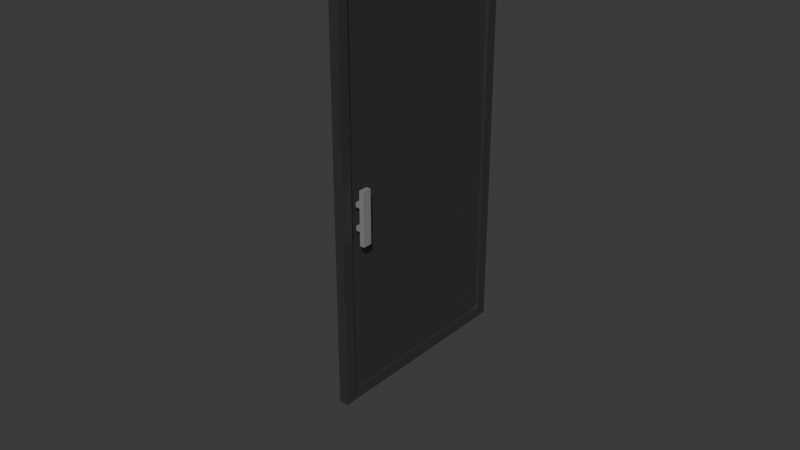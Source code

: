 # Source: OtherDoor2.blend  (saved by Blender 5.2.45; exported with 4.5.12 LTS)
import bpy
from mathutils import Matrix  # noqa: F401  (used for matrix-valued properties, if any)

bpy.ops.wm.read_factory_settings(use_empty=True)
scene = bpy.context.scene
scene.name = 'Scene'

# ---- collections
col_collection = bpy.data.collections.new('Collection'); scene.collection.children.link(col_collection)

# ---- materials (node trees are filled in below, after node groups)
mat_material_001 = bpy.data.materials.new('Material.001')
mat_material_004 = bpy.data.materials.new('Material.004')
mat_material_005 = bpy.data.materials.new('Material.005')
mat_material_006 = bpy.data.materials.new('Material.006')
mat_material_007 = bpy.data.materials.new('Material.007')

# ---- material node trees
mat_material_001.use_nodes = True; mat_material_001.node_tree.nodes.clear()
_N = mat_material_001.node_tree.nodes; _L = mat_material_001.node_tree.links
n0 = _N.new('ShaderNodeBsdfPrincipled'); n0.name = 'Principled BSDF'; n0.location = (-200, 100)
n0.inputs[10].default_value = 0.005
n1 = _N.new('ShaderNodeOutputMaterial'); n1.name = 'Material Output'; n1.location = (200, 100)
_L.new(n0.outputs[0], n1.inputs[0])
n1.is_active_output = True
mat_material_004.use_nodes = True; mat_material_004.node_tree.nodes.clear()
_N = mat_material_004.node_tree.nodes; _L = mat_material_004.node_tree.links
n0 = _N.new('ShaderNodeBsdfPrincipled'); n0.name = 'Principled BSDF'; n0.location = (-355, 141)
n0.inputs[0].default_value = (0.0438, 0.0438, 0.0438, 1.0)
n0.inputs[1].default_value = 0.5
n0.inputs[3].default_value = 3.0
n0.inputs[10].default_value = 0.005
n1 = _N.new('ShaderNodeOutputMaterial'); n1.name = 'Material Output'; n1.location = (200, 100)
_L.new(n0.outputs[0], n1.inputs[0])
n1.is_active_output = True
mat_material_005.use_nodes = True; mat_material_005.node_tree.nodes.clear()
_N = mat_material_005.node_tree.nodes; _L = mat_material_005.node_tree.links
n0 = _N.new('ShaderNodeBsdfPrincipled'); n0.name = 'Principled BSDF'; n0.location = (-200, 100)
n0.inputs[0].default_value = (0.4251, 0.4251, 0.4251, 1.0)
n0.inputs[1].default_value = 0.5
n0.inputs[10].default_value = 0.005
n1 = _N.new('ShaderNodeOutputMaterial'); n1.name = 'Material Output'; n1.location = (200, 100)
_L.new(n0.outputs[0], n1.inputs[0])
n1.is_active_output = True
mat_material_006.use_nodes = True; mat_material_006.node_tree.nodes.clear()
_N = mat_material_006.node_tree.nodes; _L = mat_material_006.node_tree.links
n0 = _N.new('ShaderNodeBsdfPrincipled'); n0.name = 'Principled BSDF'; n0.location = (-200, 100)
n0.inputs[0].default_value = (0.4251, 0.4251, 0.4251, 1.0)
n0.inputs[1].default_value = 0.5
n0.inputs[10].default_value = 0.005
n1 = _N.new('ShaderNodeOutputMaterial'); n1.name = 'Material Output'; n1.location = (200, 100)
_L.new(n0.outputs[0], n1.inputs[0])
n1.is_active_output = True
mat_material_007.use_nodes = True; mat_material_007.node_tree.nodes.clear()
_N = mat_material_007.node_tree.nodes; _L = mat_material_007.node_tree.links
n0 = _N.new('ShaderNodeBsdfPrincipled'); n0.name = 'Principled BSDF'; n0.location = (-200, 100)
n0.inputs[0].default_value = (0.4251, 0.4251, 0.4251, 1.0)
n0.inputs[1].default_value = 0.5
n0.inputs[10].default_value = 0.005
n1 = _N.new('ShaderNodeOutputMaterial'); n1.name = 'Material Output'; n1.location = (200, 100)
_L.new(n0.outputs[0], n1.inputs[0])
n1.is_active_output = True

# ---- world
world_world = bpy.data.worlds.new('World'); scene.world = world_world
world_world.use_nodes = True; world_world.node_tree.nodes.clear()
_N = world_world.node_tree.nodes; _L = world_world.node_tree.links
n0 = _N.new('ShaderNodeOutputWorld'); n0.name = 'World Output'; n0.location = (200, 100)
n1 = _N.new('ShaderNodeBackground'); n1.name = 'Background'; n1.location = (-200, 100)
n1.inputs[0].default_value = (0.05088, 0.05088, 0.05088, 1.0)
_L.new(n1.outputs[0], n0.inputs[0])
n0.is_active_output = True
world_world.color = (0.05088, 0.05088, 0.05088)
world_world.sun_shadow_jitter_overblur = 0.0

# ---- meshes
me_cube_001 = bpy.data.meshes.new('Cube.001')
me_cube_001.from_pydata([(0.9056, 0.9764, -0.9737), (0.9271, 0.9764, 1.004), (0.9056, -0.005466, -0.9737), (0.9271, -0.005467, 1.004), (0.9062, 0.9242, -0.9215), (0.9265, 0.9242, 0.952), (0.9062, 0.04675, -0.9215), (0.9265, 0.04675, 0.952), (-1.157, 0.9242, -0.9215), (-1.137, 0.9242, 0.9521), (-1.157, 0.04675, -0.9215), (-1.137, 0.04675, 0.9521), (-1.158, 0.9764, -0.9737), (-1.136, 0.9764, 1.004), (-1.158, -0.005466, -0.9737), (-1.136, -0.005467, 1.004), (-0.4304, 0.9242, -0.9215), (0.1794, 0.9242, -0.9215), (0.1997, 0.9242, 0.9521), (-0.4101, 0.9242, 0.9521), (0.1997, 0.04675, 0.9521), (-0.4101, 0.04675, 0.9521), (-0.4304, 0.04675, -0.9215), (0.1794, 0.04675, -0.9215), (21.5, -0.8115, -1.0), (23.5, -0.8115, -1.0), (2.032, 0.06605, -0.1624), (2.032, 0.06605, 0.1032), (2.032, 0.1084, -0.1624), (2.032, 0.1084, 0.1032), (3.047, 0.06605, -0.1624), (3.047, 0.06605, 0.1032), (3.047, 0.1084, -0.1624), (3.047, 0.1084, 0.1032), (0.6822, 0.07619, 0.01147), (2.95, 0.07619, 0.01147), (0.6822, 0.1003, 0.01147), (2.95, 0.1003, 0.01147), (0.6822, 0.07619, 0.03475), (2.95, 0.07619, 0.03475), (0.6822, 0.1003, 0.03475), (2.95, 0.1003, 0.03475), (0.6822, 0.07619, -0.1017), (2.95, 0.07619, -0.1017), (0.6822, 0.1003, -0.1017), (2.95, 0.1003, -0.1017), (0.6822, 0.07619, -0.07841), (2.95, 0.07619, -0.07841), (0.6822, 0.1003, -0.07841), (2.95, 0.1003, -0.07841), (2.95, 0.07619, 0.01147), (2.95, 0.1003, 0.01147), (2.95, 0.07619, 0.03475), (2.95, 0.1003, 0.03475), (2.95, 0.07619, -0.1017), (2.95, 0.1003, -0.1017), (2.95, 0.07619, -0.07841), (2.95, 0.1003, -0.07841)], [(25, 24)], [(5, 1, 0, 4), (4, 0, 2, 6), (7, 3, 1, 5), (6, 2, 3, 7), (9, 8, 12, 13), (8, 10, 14, 12), (11, 9, 13, 15), (10, 11, 15, 14), (1, 3, 15, 13), (0, 1, 13, 12), (3, 2, 14, 15), (2, 0, 12, 14), (21, 22, 23, 20), (22, 16, 17, 23), (19, 21, 20, 18), (16, 19, 18, 17), (16, 22, 10, 8), (5, 4, 17, 18), (19, 16, 8, 9), (4, 6, 23, 17), (21, 19, 9, 11), (7, 5, 18, 20), (22, 21, 11, 10), (6, 7, 20, 23), (19, 16, 17, 22, 23, 20, 21, 18), (26, 27, 29, 28), (28, 29, 33, 32), (32, 33, 31, 30), (30, 31, 27, 26), (28, 32, 30, 26), (33, 29, 27, 31), (34, 35, 37, 36), (36, 37, 41, 40), (40, 41, 39, 38), (38, 39, 35, 34), (36, 40, 38, 34), (42, 43, 45, 44), (44, 45, 49, 48), (48, 49, 47, 46), (46, 47, 43, 42), (44, 48, 46, 42), (53, 51, 50, 52), (57, 55, 54, 56)])
me_cube_001.polygons.foreach_set('material_index', [1, 1, 1, 1, 1, 1, 1, 1, 1, 1, 1, 1, 1, 1, 1, 1, 1, 1, 1, 1, 1, 1, 1, 1, 1, 2, 2, 2, 2, 2, 2, 3, 3, 3, 3, 3, 4, 4, 4, 4, 4, 3, 4])
_uv = me_cube_001.uv_layers.new(name='UVMap')
_uv.uv.foreach_set('vector', [0.0264, 0.9734, 0.0, 1.0, 1.0, 1.0, 0.9736, 0.9734, 0.9736, 0.9734, 1.0, 1.0, 1.0, 0.5, 0.9736, 0.5266, 0.0264, 0.5266, 0.0, 0.5, 0.0, 1.0, 0.0264, 0.9734, 0.9736, 0.5266, 1.0, 0.5, 0.0, 0.5, 0.0264, 0.5266, 0.0264, 0.9734, 0.9736, 0.9734, 1.0, 1.0, 0.0, 1.0, 0.9736, 0.9734, 0.9736, 0.5266, 1.0, 0.5, 1.0, 1.0, 0.0264, 0.5266, 0.0264, 0.9734, 0.0, 1.0, 0.0, 0.5, 0.9736, 0.5266, 0.0264, 0.5266, 0.0, 0.5, 1.0, 0.5, 0.0, 1.0, 0.0, 0.5, 0.0, 0.5, 0.0, 1.0, 1.0, 1.0, 0.0, 1.0, 0.0, 1.0, 1.0, 1.0, 0.0, 0.5, 1.0, 0.5, 1.0, 0.5, 0.0, 0.5, 1.0, 0.5, 1.0, 1.0, 1.0, 1.0, 1.0, 0.5, 0.0264, 0.5266, 0.9736, 0.5266, 0.9736, 0.5266, 0.0264, 0.5266, 0.9736, 0.5266, 0.9736, 0.9734, 0.9736, 0.9734, 0.9736, 0.5266, 0.0264, 0.9734, 0.0264, 0.5266, 0.0264, 0.5266, 0.0264, 0.9734, 0.9736, 0.9734, 0.0264, 0.9734, 0.0264, 0.9734, 0.9736, 0.9734, 0.9736, 0.9734, 0.9736, 0.5266, 0.9736, 0.5266, 0.9736, 0.9734, 0.0264, 0.9734, 0.9736, 0.9734, 0.9736, 0.9734, 0.0264, 0.9734, 0.0264, 0.9734, 0.9736, 0.9734, 0.9736, 0.9734, 0.0264, 0.9734, 0.9736, 0.9734, 0.9736, 0.5266, 0.9736, 0.5266, 0.9736, 0.9734, 0.0264, 0.5266, 0.0264, 0.9734, 0.0264, 0.9734, 0.0264, 0.5266, 0.0264, 0.5266, 0.0264, 0.9734, 0.0264, 0.9734, 0.0264, 0.5266, 0.9736, 0.5266, 0.0264, 0.5266, 0.0264, 0.5266, 0.9736, 0.5266, 0.9736, 0.5266, 0.0264, 0.5266, 0.0264, 0.5266, 0.9736, 0.5266, 0.0264, 0.9734, 0.9736, 0.9734, 0.9736, 0.9734, 0.9736, 0.5266, 0.9736, 0.5266, 0.0264, 0.5266, 0.0264, 0.5266, 0.0264, 0.9734, 0.375, 0.0, 0.625, 0.0, 0.625, 0.25, 0.375, 0.25, 0.375, 0.25, 0.625, 0.25, 0.625, 0.5, 0.375, 0.5, 0.375, 0.5, 0.625, 0.5, 0.625, 0.75, 0.375, 0.75, 0.375, 0.75, 0.625, 0.75, 0.625, 1.0, 0.375, 1.0, 0.125, 0.5, 0.375, 0.5, 0.375, 0.75, 0.125, 0.75, 0.625, 0.5, 0.875, 0.5, 0.875, 0.75, 0.625, 0.75, 0.375, 0.0, 0.625, 0.0, 0.625, 0.25, 0.375, 0.25, 0.375, 0.25, 0.625, 0.25, 0.625, 0.5, 0.375, 0.5, 0.375, 0.5, 0.625, 0.5, 0.625, 0.75, 0.375, 0.75, 0.375, 0.75, 0.625, 0.75, 0.625, 1.0, 0.375, 1.0, 0.125, 0.5, 0.375, 0.5, 0.375, 0.75, 0.125, 0.75, 0.375, 0.0, 0.625, 0.0, 0.625, 0.25, 0.375, 0.25, 0.375, 0.25, 0.625, 0.25, 0.625, 0.5, 0.375, 0.5, 0.375, 0.5, 0.625, 0.5, 0.625, 0.75, 0.375, 0.75, 0.375, 0.75, 0.625, 0.75, 0.625, 1.0, 0.375, 1.0, 0.125, 0.5, 0.375, 0.5, 0.375, 0.75, 0.125, 0.75, 0.625, 0.5, 0.875, 0.5, 0.875, 0.75, 0.625, 0.75, 0.625, 0.5, 0.875, 0.5, 0.875, 0.75, 0.625, 0.75])
me_cube_001.materials.append(mat_material_001)
me_cube_001.materials.append(mat_material_004)
me_cube_001.materials.append(mat_material_005)
me_cube_001.materials.append(mat_material_006)
me_cube_001.materials.append(mat_material_007)
me_cube_001.update()

# ---- objects
ob_cube_001 = bpy.data.objects.new('Cube.001', me_cube_001)

# ---- transforms, parenting, visibility, modifiers, constraints
ob_cube_001.location = (0.3818, -1.062, 2.435)
ob_cube_001.scale = (0.05164, 2.453, 2.252)

# ---- collection membership
col_collection.objects.link(ob_cube_001)

# ---- scene / render settings (as saved in the file)
scene.frame_start = 1; scene.frame_end = 250; scene.frame_set(97)
scene.render.engine = 'BLENDER_EEVEE_NEXT'
scene.render.bake_bias = 0.0
scene.render.bake_samples = 0
scene.render.compositor_device = 'GPU'
scene.eevee.use_volume_custom_range = False
scene.eevee.fast_gi_thickness_near = 0.1
scene.eevee.fast_gi_thickness_far = 0.0
scene.eevee.ray_tracing_options.screen_trace_thickness = 0.1
bpy.context.view_layer.update()

# ---- added for rendering (the .blend has no active camera and no usable light): camera, sun
cam_auto = bpy.data.cameras.new('AutoCamera')
cam_auto.lens = 50.0
cam_auto.sensor_width = 36.0
cam_auto.clip_end = 1000.0
ob_auto_camera = bpy.data.objects.new('AutoCamera', cam_auto)
scene.collection.objects.link(ob_auto_camera)
ob_auto_camera.location = (6.89939, -7.98857, 7.19215)
ob_auto_camera.rotation_euler = (1.09748, -7.21219e-08, 0.694738)
scene.camera = ob_auto_camera
light_auto_sun = bpy.data.lights.new('AutoSun', 'SUN')
light_auto_sun.energy = 3.0
light_auto_sun.angle = 0.0523599
ob_auto_sun = bpy.data.objects.new('AutoSun', light_auto_sun)
scene.collection.objects.link(ob_auto_sun)
ob_auto_sun.rotation_euler = (0.872665, 0.174533, 0.523599)
bpy.context.view_layer.update()
